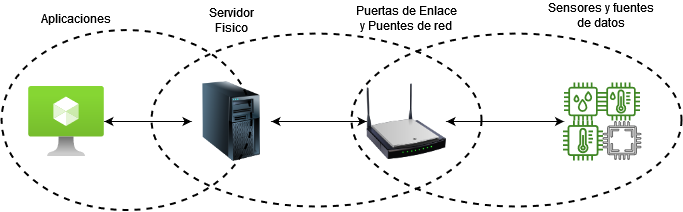

The diagram above was exported from draw.io. Its source (the exported page's mxGraphModel, read from the mxfile embedded in the PNG):
<mxGraphModel dx="790" dy="386" grid="1" gridSize="10" guides="1" tooltips="1" connect="1" arrows="1" fold="1" page="1" pageScale="1" pageWidth="1600" pageHeight="900" math="0" shadow="0">
  <root>
    <mxCell id="0" />
    <mxCell id="1" parent="0" />
    <mxCell id="gPsPWA-ddtLHLCjl0ITi-9" style="edgeStyle=orthogonalEdgeStyle;rounded=0;orthogonalLoop=1;jettySize=auto;html=1;entryX=0;entryY=0.5;entryDx=0;entryDy=0;" edge="1" parent="1" source="Fd5jLzfk6AyHwpsa-xGI-1" target="gPsPWA-ddtLHLCjl0ITi-3">
      <mxGeometry relative="1" as="geometry" />
    </mxCell>
    <mxCell id="gPsPWA-ddtLHLCjl0ITi-19" style="edgeStyle=orthogonalEdgeStyle;rounded=0;orthogonalLoop=1;jettySize=auto;html=1;" edge="1" parent="1" source="Fd5jLzfk6AyHwpsa-xGI-1" target="gPsPWA-ddtLHLCjl0ITi-5">
      <mxGeometry relative="1" as="geometry" />
    </mxCell>
    <mxCell id="Fd5jLzfk6AyHwpsa-xGI-1" value="" style="image;html=1;image=img/lib/clip_art/computers/Server_Tower_128x128.png" parent="1" vertex="1">
      <mxGeometry x="280" y="278" width="80" height="80" as="geometry" />
    </mxCell>
    <mxCell id="Fd5jLzfk6AyHwpsa-xGI-24" value="" style="sketch=0;outlineConnect=0;fontColor=#232F3E;gradientColor=none;fillColor=#3F8624;strokeColor=none;dashed=0;verticalLabelPosition=bottom;verticalAlign=top;align=center;html=1;fontSize=12;fontStyle=0;aspect=fixed;pointerEvents=1;shape=mxgraph.aws4.iot_thing_humidity_sensor;" parent="1" vertex="1">
      <mxGeometry x="652.5" y="279" width="38" height="38" as="geometry" />
    </mxCell>
    <mxCell id="Fd5jLzfk6AyHwpsa-xGI-26" value="" style="sketch=0;outlineConnect=0;fontColor=#232F3E;gradientColor=none;fillColor=#3F8624;strokeColor=none;dashed=0;verticalLabelPosition=bottom;verticalAlign=top;align=center;html=1;fontSize=12;fontStyle=0;aspect=fixed;pointerEvents=1;shape=mxgraph.aws4.iot_thing_temperature_humidity_sensor;" parent="1" vertex="1">
      <mxGeometry x="690.5" y="279" width="38" height="38" as="geometry" />
    </mxCell>
    <mxCell id="gPsPWA-ddtLHLCjl0ITi-20" style="edgeStyle=orthogonalEdgeStyle;rounded=0;orthogonalLoop=1;jettySize=auto;html=1;entryX=1;entryY=0.5;entryDx=0;entryDy=0;" edge="1" parent="1" source="Fd5jLzfk6AyHwpsa-xGI-28" target="gPsPWA-ddtLHLCjl0ITi-3">
      <mxGeometry relative="1" as="geometry">
        <Array as="points">
          <mxPoint x="630" y="318" />
          <mxPoint x="630" y="318" />
        </Array>
      </mxGeometry>
    </mxCell>
    <mxCell id="Fd5jLzfk6AyHwpsa-xGI-28" value="" style="sketch=0;outlineConnect=0;fontColor=#232F3E;gradientColor=none;fillColor=#3F8624;strokeColor=none;dashed=0;verticalLabelPosition=bottom;verticalAlign=top;align=center;html=1;fontSize=12;fontStyle=0;aspect=fixed;pointerEvents=1;shape=mxgraph.aws4.iot_thing_temperature_sensor;labelBackgroundColor=#FF0000;" parent="1" vertex="1">
      <mxGeometry x="651.5" y="317" width="40" height="40" as="geometry" />
    </mxCell>
    <mxCell id="Fd5jLzfk6AyHwpsa-xGI-33" value="" style="endArrow=classic;html=1;rounded=0;fontColor=#000000;entryX=0;entryY=0.5;entryDx=0;entryDy=0;exitX=1;exitY=0.5;exitDx=0;exitDy=0;" parent="1" target="Fd5jLzfk6AyHwpsa-xGI-22" edge="1">
      <mxGeometry width="50" height="50" relative="1" as="geometry">
        <mxPoint x="760" y="320" as="sourcePoint" />
        <mxPoint x="840" y="340" as="targetPoint" />
      </mxGeometry>
    </mxCell>
    <mxCell id="Fd5jLzfk6AyHwpsa-xGI-39" value="Servidor Fisico" style="text;html=1;strokeColor=none;fillColor=none;align=center;verticalAlign=middle;whiteSpace=wrap;rounded=0;labelBackgroundColor=none;fontColor=#000000;" parent="1" vertex="1">
      <mxGeometry x="290" y="201.5" width="60" height="30" as="geometry" />
    </mxCell>
    <mxCell id="Fd5jLzfk6AyHwpsa-xGI-46" value="Sensores y fuentes de datos" style="text;html=1;align=center;verticalAlign=middle;whiteSpace=wrap;rounded=0;labelBackgroundColor=none;" parent="1" vertex="1">
      <mxGeometry x="630" y="196.5" width="120" height="30" as="geometry" />
    </mxCell>
    <mxCell id="gPsPWA-ddtLHLCjl0ITi-15" style="edgeStyle=orthogonalEdgeStyle;rounded=0;orthogonalLoop=1;jettySize=auto;html=1;" edge="1" parent="1" source="gPsPWA-ddtLHLCjl0ITi-3">
      <mxGeometry relative="1" as="geometry">
        <mxPoint x="652.5000000000002" y="318" as="targetPoint" />
      </mxGeometry>
    </mxCell>
    <mxCell id="gPsPWA-ddtLHLCjl0ITi-18" style="edgeStyle=orthogonalEdgeStyle;rounded=0;orthogonalLoop=1;jettySize=auto;html=1;" edge="1" parent="1" source="gPsPWA-ddtLHLCjl0ITi-3">
      <mxGeometry relative="1" as="geometry">
        <mxPoint x="359.9999999999998" y="318" as="targetPoint" />
      </mxGeometry>
    </mxCell>
    <mxCell id="gPsPWA-ddtLHLCjl0ITi-3" value="" style="image;html=1;image=img/lib/clip_art/networking/Wireless_Router_N_128x128.png" vertex="1" parent="1">
      <mxGeometry x="455" y="278" width="80" height="80" as="geometry" />
    </mxCell>
    <mxCell id="gPsPWA-ddtLHLCjl0ITi-4" value="Aplicaciones" style="text;html=1;strokeColor=none;fillColor=none;align=center;verticalAlign=middle;whiteSpace=wrap;rounded=0;labelBackgroundColor=none;fontColor=#000000;" vertex="1" parent="1">
      <mxGeometry x="110" y="200" width="110" height="30" as="geometry" />
    </mxCell>
    <mxCell id="gPsPWA-ddtLHLCjl0ITi-8" style="edgeStyle=orthogonalEdgeStyle;rounded=0;orthogonalLoop=1;jettySize=auto;html=1;entryX=0;entryY=0.5;entryDx=0;entryDy=0;" edge="1" parent="1" source="gPsPWA-ddtLHLCjl0ITi-5" target="Fd5jLzfk6AyHwpsa-xGI-1">
      <mxGeometry relative="1" as="geometry" />
    </mxCell>
    <mxCell id="gPsPWA-ddtLHLCjl0ITi-5" value="" style="image;aspect=fixed;html=1;points=[];align=center;fontSize=12;image=img/lib/azure2/other/AVS_VM.svg;" vertex="1" parent="1">
      <mxGeometry x="117.10000000000002" y="283" width="75.8" height="70" as="geometry" />
    </mxCell>
    <mxCell id="gPsPWA-ddtLHLCjl0ITi-6" value="&lt;div&gt;Puertas de Enlace y Puentes de red&lt;br&gt;&lt;/div&gt;" style="text;html=1;strokeColor=none;fillColor=none;align=center;verticalAlign=middle;whiteSpace=wrap;rounded=0;labelBackgroundColor=none;fontColor=#000000;" vertex="1" parent="1">
      <mxGeometry x="440" y="200" width="110" height="30" as="geometry" />
    </mxCell>
    <mxCell id="gPsPWA-ddtLHLCjl0ITi-7" value="" style="sketch=0;pointerEvents=1;shadow=0;dashed=0;html=1;aspect=fixed;labelPosition=center;verticalLabelPosition=bottom;verticalAlign=top;align=center;outlineConnect=0;shape=mxgraph.vvd.cpu;fillColor=#f5f5f5;gradientColor=none;strokeColor=#666666;" vertex="1" parent="1">
      <mxGeometry x="691.5" y="318" width="38" height="38" as="geometry" />
    </mxCell>
    <mxCell id="gPsPWA-ddtLHLCjl0ITi-21" value="" style="ellipse;whiteSpace=wrap;html=1;dashed=1;strokeWidth=2;fillColor=none;" vertex="1" parent="1">
      <mxGeometry x="90" y="226.5" width="250" height="180" as="geometry" />
    </mxCell>
    <mxCell id="gPsPWA-ddtLHLCjl0ITi-22" value="" style="ellipse;whiteSpace=wrap;html=1;dashed=1;strokeWidth=2;fillColor=none;" vertex="1" parent="1">
      <mxGeometry x="440" y="230" width="330" height="173" as="geometry" />
    </mxCell>
    <mxCell id="gPsPWA-ddtLHLCjl0ITi-23" value="" style="ellipse;whiteSpace=wrap;html=1;dashed=1;strokeWidth=2;fillColor=none;" vertex="1" parent="1">
      <mxGeometry x="240" y="230" width="330" height="173" as="geometry" />
    </mxCell>
  </root>
</mxGraphModel>